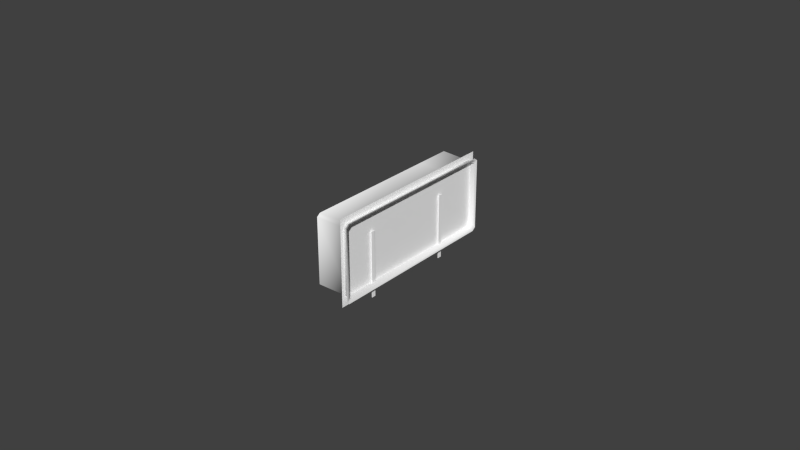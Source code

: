 # Source: fuel.blend  (saved by Blender 2.78.0; exported with 4.5.12 LTS)
import bpy
from mathutils import Matrix  # noqa: F401  (used for matrix-valued properties, if any)

bpy.ops.wm.read_factory_settings(use_empty=True)
scene = bpy.context.scene
scene.name = 'Scene'

# ---- collections
col_collection_1 = bpy.data.collections.new('Collection 1'); scene.collection.children.link(col_collection_1)
col_collection_2 = bpy.data.collections.new('Collection 2'); scene.collection.children.link(col_collection_2)
col_collection_3 = bpy.data.collections.new('Collection 3'); scene.collection.children.link(col_collection_3)
col_collection_4 = bpy.data.collections.new('Collection 4'); scene.collection.children.link(col_collection_4)
col_collection_5 = bpy.data.collections.new('Collection 5'); scene.collection.children.link(col_collection_5)
col_collection_11 = bpy.data.collections.new('Collection 11'); scene.collection.children.link(col_collection_11)

# ---- materials (node trees are filled in below, after node groups)
mat_material = bpy.data.materials.new('Material')
mat_material.alpha_threshold = 0.0
mat_material.use_transparent_shadow = False
mat_material.diffuse_color = (1.0, 1.0, 1.0, 1.0)
mat_material.roughness = 0.5
mat_needle = bpy.data.materials.new('needle')
mat_needle.alpha_threshold = 0.0
mat_needle.use_transparent_shadow = False
mat_needle.diffuse_color = (1.0, 1.0, 1.0, 1.0)
mat_needle.roughness = 0.5
mat_needle.specular_intensity = 0.85
mat_face = bpy.data.materials.new('face')
mat_face.alpha_threshold = 0.0
mat_face.use_transparent_shadow = False
mat_face.diffuse_color = (1.0, 1.0, 1.0, 1.0)
mat_face.roughness = 0.5
mat_face.specular_intensity = 1.0

# ---- node groups
ng_auto_smooth = bpy.data.node_groups.new('Auto Smooth', 'GeometryNodeTree')
_s = ng_auto_smooth.interface.new_socket(name='Geometry', in_out='OUTPUT', socket_type='NodeSocketGeometry')
_s = ng_auto_smooth.interface.new_socket(name='Geometry', in_out='INPUT', socket_type='NodeSocketGeometry')
_s = ng_auto_smooth.interface.new_socket(name='Angle', in_out='INPUT', socket_type='NodeSocketFloat')
_s.subtype = 'ANGLE'
_s.min_value = 0.0
_s.max_value = 3.142
ng_auto_smooth.is_modifier = True
_N = ng_auto_smooth.nodes; _L = ng_auto_smooth.links
n0 = _N.new('NodeGroupOutput'); n0.name = 'Group Output'; n0.location = (480, -100)
n1 = _N.new('NodeGroupInput'); n1.name = 'Group Input'; n1.location = (-420, -300)
n2 = _N.new('NodeGroupInput'); n2.name = 'Group Input.001'; n2.location = (-60, -100)
n3 = _N.new('GeometryNodeSetShadeSmooth'); n3.name = 'Set Shade Smooth'; n3.location = (120, -100)
n3.domain = 'EDGE'
n4 = _N.new('GeometryNodeSetShadeSmooth'); n4.name = 'Set Shade Smooth.001'; n4.location = (300, -100)
n5 = _N.new('GeometryNodeInputMeshEdgeAngle'); n5.name = 'Edge Angle'; n5.location = (-420, -220)
n6 = _N.new('GeometryNodeInputEdgeSmooth'); n6.name = 'Is Edge Smooth'; n6.location = (-60, -160)
n7 = _N.new('GeometryNodeInputShadeSmooth'); n7.name = 'Is Face Smooth'; n7.location = (-240, -340)
n8 = _N.new('FunctionNodeBooleanMath'); n8.name = 'Boolean Math'; n8.location = (-60, -220)
n9 = _N.new('FunctionNodeCompare'); n9.name = 'Compare'; n9.location = (-240, -180)
n9.operation = 'LESS_EQUAL'
_L.new(n5.outputs[0], n9.inputs[0])
_L.new(n4.outputs[0], n0.inputs[0])
_L.new(n1.outputs[1], n9.inputs[1])
_L.new(n9.outputs[0], n8.inputs[0])
_L.new(n7.outputs[0], n8.inputs[1])
_L.new(n2.outputs[0], n3.inputs[0])
_L.new(n6.outputs[0], n3.inputs[1])
_L.new(n3.outputs[0], n4.inputs[0])
_L.new(n8.outputs[0], n3.inputs[2])
n0.is_active_output = True

# ---- material node trees

# ---- world
world_world = bpy.data.worlds.new('World'); scene.world = world_world
world_world.color = (0.05088, 0.05088, 0.05088)
world_world.use_sun_shadow = False
world_world.sun_shadow_jitter_overblur = 0.0
world_world.cycles.sampling_method = 'NONE'
world_world.cycles.sample_map_resolution = 256

# ---- meshes
me_plane_000 = bpy.data.meshes.new('Plane.000')
me_plane_000.from_pydata([(-0.3735, -0.375, -0.02361), (-0.3735, -0.3762, -0.02444), (-0.3735, -0.4313, -0.02444), (-0.3735, -0.4319, -0.02377), (-0.3735, -0.4319, -0.002637), (-0.3735, -0.4308, -0.001766), (-0.3735, -0.3755, -0.001766), (-0.3735, -0.375, -0.002472), (-0.3621, -0.3751, -0.002738), (-0.3621, -0.3765, -0.001766), (-0.3621, -0.4308, -0.001766), (-0.3621, -0.4319, -0.002637), (-0.3621, -0.4319, -0.02377), (-0.3621, -0.4313, -0.02444), (-0.3621, -0.3762, -0.02444), (-0.3621, -0.375, -0.02361), (-0.3621, -0.3872, -0.001766), (-0.3621, -0.3994, -0.001766), (-0.3735, -0.3872, -0.001766), (-0.3735, -0.3994, -0.001766), (-0.3619, -0.3741, -0.002), (-0.3619, -0.3755, -0.00094), (-0.3619, -0.432, -0.00094), (-0.3619, -0.4331, -0.00189), (-0.3619, -0.4331, -0.02494), (-0.3619, -0.4325, -0.02568), (-0.3619, -0.3752, -0.02568), (-0.3619, -0.374, -0.02477), (-0.3619, -0.3866, -0.00094), (-0.3619, -0.3993, -0.00094)], [], [(16, 18, 6, 9), (15, 8, 7, 0), (15, 0, 1, 14), (14, 1, 2, 13), (13, 2, 3, 12), (12, 3, 4, 11), (11, 4, 5, 10), (9, 6, 7, 8), (10, 5, 19, 17), (17, 19, 18, 16), (11, 10, 22, 23), (17, 16, 28, 29), (14, 13, 25, 26), (9, 8, 20, 21), (13, 12, 24, 25), (10, 17, 29, 22), (15, 14, 26, 27), (8, 15, 27, 20), (12, 11, 23, 24), (16, 9, 21, 28)])
me_plane_000.polygons.foreach_set('use_smooth', [True] * 20)
_uv = me_plane_000.uv_layers.new(name='UVMap')
_uv.uv.foreach_set('vector', [0.9079, 0.007185, 0.9079, 0.07449, 0.8858, 0.07448, 0.8876, 0.007183, 0.8071, 0.01539, 0.8523, 0.01539, 0.8529, 0.1146, 0.8071, 0.1146, 0.8818, 0.1146, 0.8818, 0.2138, 0.8793, 0.2138, 0.8793, 0.1146, 0.8793, 0.1146, 0.8793, 0.2138, 0.7599, 0.2138, 0.7599, 0.1146, 0.8071, 0.01539, 0.8071, 0.1146, 0.8056, 0.1146, 0.8056, 0.01539, 0.8056, 0.01539, 0.8056, 0.1146, 0.7599, 0.1146, 0.7599, 0.01538, 0.993, 0.007192, 0.993, 0.07449, 0.9908, 0.07449, 0.9908, 0.007192, 0.8876, 0.007183, 0.8858, 0.07448, 0.8848, 0.07448, 0.885, 0.007183, 0.9908, 0.007192, 0.9908, 0.07449, 0.9311, 0.07449, 0.9311, 0.007187, 0.9311, 0.007187, 0.9311, 0.07449, 0.9079, 0.07449, 0.9079, 0.007185, 0.995, 0.08462, 0.9929, 0.07947, 0.9951, 0.07449, 0.9974, 0.08011, 0.9332, 0.07947, 0.91, 0.07946, 0.9089, 0.07449, 0.933, 0.07449, 0.8891, 0.2135, 0.9939, 0.2135, 0.9962, 0.2207, 0.8871, 0.2207, 0.8897, 0.07946, 0.8871, 0.0852, 0.885, 0.08075, 0.8878, 0.07448, 0.9953, 0.02699, 0.9972, 0.0252, 0.9979, 0.03957, 0.9959, 0.04168, 0.9929, 0.07947, 0.9332, 0.07947, 0.933, 0.07449, 0.9951, 0.07449, 0.8869, 0.2085, 0.8891, 0.2135, 0.8871, 0.2207, 0.8848, 0.2153, 0.8871, 0.0852, 0.8869, 0.2085, 0.8848, 0.2153, 0.885, 0.08075, 0.995, 0.2095, 0.995, 0.08462, 0.9974, 0.08011, 0.9974, 0.2163, 0.91, 0.07946, 0.8897, 0.07946, 0.8878, 0.07448, 0.9089, 0.07449])
me_plane_000.materials.append(mat_material)
me_plane_000.use_remesh_preserve_volume = False
me_plane_000.use_remesh_preserve_attributes = False
me_plane_000.use_mirror_vertex_groups = False
me_plane_000.update()
me_mesh_001 = bpy.data.meshes.new('Mesh.001')
me_mesh_001.from_pydata([(0.001239, 0.01556, 0.002861), (0.001239, 0.01556, -0.0182), (0.001239, 0.01689, -0.0182), (0.001239, 0.01689, 0.002861), (0.001239, 0.01689, -0.007671), (0.001239, 0.01556, -0.007671), (0.001239, 0.01623, -0.0182), (0.001441, 0.01689, -0.007671), (0.001441, 0.01556, -0.007671), (0.001441, 0.01556, 0.002861), (0.001441, 0.01623, -0.0182), (0.001441, 0.01556, -0.0182), (0.001441, 0.01689, -0.0182), (0.001441, 0.01689, 0.002861)], [], [(0, 3, 4, 5), (4, 6, 5), (4, 2, 6), (5, 6, 1), (9, 8, 7, 13), (7, 8, 10), (7, 10, 12), (8, 11, 10), (1, 6, 10, 11), (0, 5, 8, 9), (5, 1, 11, 8), (4, 3, 13, 7), (6, 2, 12, 10), (2, 4, 7, 12), (3, 0, 9, 13)])
_uv = me_mesh_001.uv_layers.new(name='UVMap')
_uv.uv.foreach_set('vector', [0.6235, 0.2137, 0.6235, 0.01702, 0.6838, 0.01658, 0.6839, 0.2133, 0.6838, 0.01658, 0.7443, 0.1145, 0.6839, 0.2133, 0.6838, 0.01658, 0.7442, 0.01615, 0.7443, 0.1145, 0.6839, 0.2133, 0.7443, 0.1145, 0.7443, 0.2128, 0.6161, 0.2133, 0.5557, 0.2137, 0.5556, 0.01704, 0.616, 0.0166, 0.5556, 0.01704, 0.5557, 0.2137, 0.4953, 0.1158, 0.5556, 0.01704, 0.4953, 0.1158, 0.4952, 0.01747, 0.5557, 0.2137, 0.4953, 0.2142, 0.4953, 0.1158, 0.4071, 0.01988, 0.4272, 0.01974, 0.4273, 0.1776, 0.4072, 0.1777, 0.3922, 0.1059, 0.201, 0.1072, 0.2009, 0.01258, 0.3922, 0.0112, 0.201, 0.1072, 0.009715, 0.1086, 0.009672, 0.01396, 0.2009, 0.01258, 0.201, 0.1072, 0.3922, 0.1059, 0.3923, 0.2005, 0.201, 0.2019, 0.4272, 0.01974, 0.4473, 0.01959, 0.4474, 0.1774, 0.4273, 0.1776, 0.009715, 0.1086, 0.201, 0.1072, 0.201, 0.2019, 0.009758, 0.2033, 0.4473, 0.01959, 0.4876, 0.0193, 0.4876, 0.1771, 0.4474, 0.1774])
me_mesh_001.materials.append(mat_needle)
me_mesh_001.use_remesh_preserve_volume = False
me_mesh_001.use_remesh_preserve_attributes = False
me_mesh_001.use_mirror_vertex_groups = False
me_mesh_001.update()
me_mesh_004 = bpy.data.meshes.new('Mesh.004')
me_mesh_004.from_pydata([(0.001239, -0.01556, 0.002861), (0.001239, -0.01556, -0.0182), (0.001239, -0.01689, -0.0182), (0.001239, -0.01689, 0.002861), (0.001239, -0.01689, -0.007671), (0.001239, -0.01556, -0.007671), (0.001239, -0.01623, -0.0182), (0.001446, -0.01689, -0.007671), (0.001446, -0.01556, -0.007671), (0.001446, -0.01556, 0.002861), (0.001446, -0.01623, -0.0182), (0.001446, -0.01556, -0.0182), (0.001446, -0.01689, -0.0182), (0.001446, -0.01689, 0.002861)], [], [(0, 5, 4, 3), (6, 4, 5), (2, 4, 6), (6, 5, 1), (9, 13, 7, 8), (10, 8, 7), (12, 10, 7), (10, 11, 8), (4, 2, 12, 7), (0, 3, 13, 9), (6, 1, 11, 10), (5, 0, 9, 8), (1, 5, 8, 11), (3, 4, 7, 13), (2, 6, 10, 12)])
_uv = me_mesh_004.uv_layers.new(name='UVMap')
_uv.uv.foreach_set('vector', [0.4212, 0.7749, 0.484, 0.7748, 0.484, 0.9784, 0.4213, 0.9785, 0.5468, 0.8765, 0.484, 0.9784, 0.484, 0.7748, 0.5468, 0.9783, 0.484, 0.9784, 0.5468, 0.8765, 0.5468, 0.8765, 0.484, 0.7748, 0.5468, 0.7747, 0.6812, 0.7753, 0.6812, 0.9788, 0.6184, 0.9789, 0.6184, 0.7753, 0.5556, 0.8772, 0.6184, 0.7753, 0.6184, 0.9789, 0.5557, 0.979, 0.5556, 0.8772, 0.6184, 0.9789, 0.5556, 0.8772, 0.5556, 0.7754, 0.6184, 0.7753, 0.1798, 0.8873, 0.004664, 0.8875, 0.004657, 0.799, 0.1798, 0.7988, 0.3612, 0.8232, 0.387, 0.8231, 0.387, 0.9266, 0.3612, 0.9266, 0.3999, 0.8231, 0.4128, 0.8231, 0.4128, 0.9266, 0.3999, 0.9266, 0.1798, 0.8873, 0.3549, 0.887, 0.3549, 0.9755, 0.1798, 0.9757, 0.004664, 0.8875, 0.1798, 0.8873, 0.1798, 0.9757, 0.004671, 0.976, 0.3549, 0.887, 0.1798, 0.8873, 0.1798, 0.7988, 0.3549, 0.7986, 0.387, 0.8231, 0.3999, 0.8231, 0.3999, 0.9266, 0.387, 0.9266])
me_mesh_004.materials.append(mat_needle)
me_mesh_004.use_remesh_preserve_volume = False
me_mesh_004.use_remesh_preserve_attributes = False
me_mesh_004.use_mirror_vertex_groups = False
me_mesh_004.update()
me_mesh_005 = bpy.data.meshes.new('Mesh.005')
me_mesh_005.from_pydata([(1.55e-05, -0.02825, -0.01255), (1.55e-05, -0.02825, 0.01112), (1.55e-05, 0.03121, 0.01112), (1.55e-05, 0.03121, -0.01255), (1.55e-05, 0.001287, -0.01255), (1.55e-05, 0.001179, 0.01112), (1.55e-05, -0.02825, -0.01632), (1.55e-05, 0.03121, -0.01632), (1.55e-05, 0.001287, -0.01632)], [], [(0, 4, 5, 1), (4, 3, 2, 5), (3, 4, 8, 7), (4, 0, 6, 8)])
_uv = me_mesh_005.uv_layers.new(name='UVMap')
_uv.uv.foreach_set('vector', [0.005381, 0.2429, 0.1906, 0.2435, 0.1907, 0.7194, 0.006155, 0.7188, 0.8049, 0.2439, 0.99, 0.2445, 0.9908, 0.7229, 0.805, 0.7223, 0.99, 0.2507, 0.8049, 0.2501, 0.8034, 0.2696, 0.99, 0.2507, 0.1922, 0.2435, 0.006931, 0.2429, 0.005466, 0.2624, 0.1907, 0.263])
me_mesh_005.materials.append(mat_face)
me_mesh_005.use_remesh_preserve_volume = False
me_mesh_005.use_remesh_preserve_attributes = False
me_mesh_005.use_mirror_vertex_groups = False
me_mesh_005.update()

# ---- objects
ob_case = bpy.data.objects.new('Case', me_plane_000)
ob_rightfuelneedle = bpy.data.objects.new('RightFuelNeedle', me_mesh_001)
ob_leftfuelneedle = bpy.data.objects.new('LeftFuelNeedle', me_mesh_004)
ob_face = bpy.data.objects.new('Face', me_mesh_005)

# ---- transforms, parenting, visibility, modifiers, constraints
ob_case.location = (0.0, 0.0, 0.03288)
ob_case.show_transparent = True
ob_case.lineart.crease_threshold = 0.0
ob_rightfuelneedle.location = (-0.3645, -0.4066, 0.02208)
ob_rightfuelneedle.show_transparent = True
ob_rightfuelneedle.lineart.crease_threshold = 0.0
_m = ob_rightfuelneedle.modifiers.new('Auto Smooth', 'NODES')
_m.node_group = ng_auto_smooth
_gi = [s.identifier for s in ng_auto_smooth.interface.items_tree if s.item_type == 'SOCKET' and s.in_out == 'INPUT']
_m[_gi[1]] = 0.5236  # Angle
ob_leftfuelneedle.location = (-0.3645, -0.4045, 0.02208)
ob_leftfuelneedle.show_transparent = True
ob_leftfuelneedle.lineart.crease_threshold = 0.0
_m = ob_leftfuelneedle.modifiers.new('Auto Smooth', 'NODES')
_m.node_group = ng_auto_smooth
_gi = [s.identifier for s in ng_auto_smooth.interface.items_tree if s.item_type == 'SOCKET' and s.in_out == 'INPUT']
_m[_gi[1]] = 0.5236  # Angle
ob_face.location = (-0.3637, -0.405, 0.02208)
ob_face.show_transparent = True
ob_face.lineart.crease_threshold = 0.0
_m = ob_face.modifiers.new('Auto Smooth', 'NODES')
_m.node_group = ng_auto_smooth
_gi = [s.identifier for s in ng_auto_smooth.interface.items_tree if s.item_type == 'SOCKET' and s.in_out == 'INPUT']
_m[_gi[1]] = 0.5236  # Angle

# ---- collection membership
col_collection_1.objects.link(ob_case)
col_collection_1.objects.link(ob_rightfuelneedle)
col_collection_1.objects.link(ob_leftfuelneedle)
col_collection_1.objects.link(ob_face)
col_collection_2.objects.link(ob_rightfuelneedle)
col_collection_2.objects.link(ob_leftfuelneedle)
col_collection_2.objects.link(ob_face)
col_collection_3.objects.link(ob_rightfuelneedle)
col_collection_3.objects.link(ob_leftfuelneedle)
col_collection_3.objects.link(ob_face)
col_collection_4.objects.link(ob_rightfuelneedle)
col_collection_4.objects.link(ob_leftfuelneedle)
col_collection_4.objects.link(ob_face)
col_collection_5.objects.link(ob_rightfuelneedle)
col_collection_5.objects.link(ob_leftfuelneedle)
col_collection_5.objects.link(ob_face)
col_collection_11.objects.link(ob_rightfuelneedle)
col_collection_11.objects.link(ob_leftfuelneedle)
col_collection_11.objects.link(ob_face)

# ---- scene / render settings (as saved in the file)
scene.frame_start = 1; scene.frame_end = 250; scene.frame_set(0)
scene.render.engine = 'BLENDER_EEVEE_NEXT'
scene.render.resolution_percentage = 50
scene.render.dither_intensity = 0.0
scene.cycles.use_denoising = False
scene.cycles.samples = 10
scene.cycles.sampling_pattern = 'TABULATED_SOBOL'
scene.cycles.light_sampling_threshold = 0.0
scene.cycles.use_adaptive_sampling = False
scene.cycles.use_light_tree = False
scene.cycles.blur_glossy = 0.0
scene.cycles.pixel_filter_type = 'GAUSSIAN'
scene.cycles.sample_clamp_indirect = 0.0
scene.view_settings.view_transform = 'Standard'
bpy.context.view_layer.update()

# ---- added for rendering (the .blend has no active camera and no usable light): camera, sun
cam_auto = bpy.data.cameras.new('AutoCamera')
cam_auto.lens = 50.0
cam_auto.sensor_width = 36.0
cam_auto.clip_end = 1000.0
ob_auto_camera = bpy.data.objects.new('AutoCamera', cam_auto)
scene.collection.objects.link(ob_auto_camera)
ob_auto_camera.location = (-0.182652, -0.625577, 0.166577)
ob_auto_camera.rotation_euler = (1.09748, -7.21219e-08, 0.694738)
scene.camera = ob_auto_camera
light_auto_sun = bpy.data.lights.new('AutoSun', 'SUN')
light_auto_sun.energy = 3.0
light_auto_sun.angle = 0.0523599
ob_auto_sun = bpy.data.objects.new('AutoSun', light_auto_sun)
scene.collection.objects.link(ob_auto_sun)
ob_auto_sun.rotation_euler = (0.872665, 0.174533, 0.523599)
bpy.context.view_layer.update()
